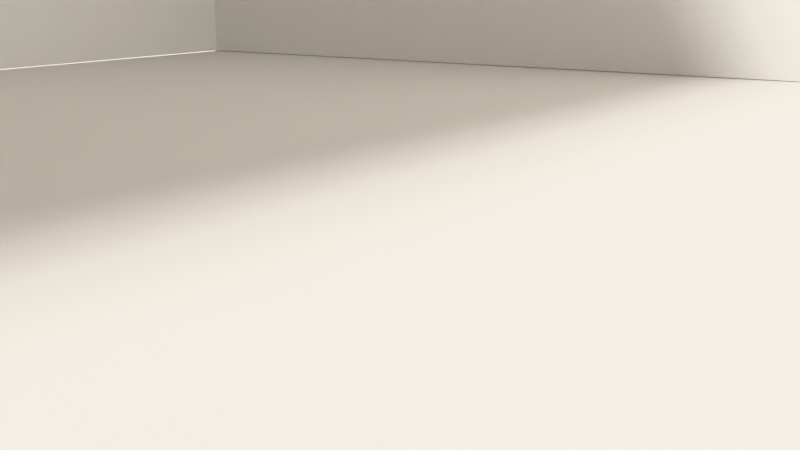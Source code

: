 # Source: Studio_Lifestyle.blend  (saved by Blender 5.2.45; exported with 4.5.12 LTS)
import bpy
from mathutils import Matrix  # noqa: F401  (used for matrix-valued properties, if any)

bpy.ops.wm.read_factory_settings(use_empty=True)
scene = bpy.context.scene
scene.name = 'Lifestyle Studio'

# ---- collections
col_lifestyle_room = bpy.data.collections.new('Lifestyle_Room'); scene.collection.children.link(col_lifestyle_room)
col_lifestyle_lights = bpy.data.collections.new('Lifestyle_Lights'); scene.collection.children.link(col_lifestyle_lights)
col_lifestyle_cameras = bpy.data.collections.new('Lifestyle_Cameras'); scene.collection.children.link(col_lifestyle_cameras)

# ---- materials (node trees are filled in below, after node groups)
mat_lifestyle___matte_off_white = bpy.data.materials.new('Lifestyle | Matte Off-White')

# ---- material node trees
mat_lifestyle___matte_off_white.use_nodes = True; mat_lifestyle___matte_off_white.node_tree.nodes.clear()
_N = mat_lifestyle___matte_off_white.node_tree.nodes; _L = mat_lifestyle___matte_off_white.node_tree.links
n0 = _N.new('ShaderNodeOutputMaterial'); n0.name = 'Material Output'; n0.location = (400, 0)
n1 = _N.new('ShaderNodeBsdfPrincipled'); n1.name = 'Principled BSDF'; n1.location = (100, 0)
n1.inputs[0].default_value = (0.815, 0.788, 0.745, 1.0)
n1.inputs[2].default_value = 0.88
n1.inputs[10].default_value = 0.005
n1.inputs[13].default_value = 0.2
n2 = _N.new('ShaderNodeTexNoise'); n2.name = 'Noise Texture'; n2.location = (-300, -100)
n2.width = 160
n2.inputs[2].default_value = 140.0
n2.inputs[3].default_value = 3.0
n3 = _N.new('ShaderNodeBump'); n3.name = 'Bump'; n3.location = (-100, -100)
n3.inputs[0].default_value = 0.025
_L.new(n2.outputs[0], n3.inputs[3])
_L.new(n3.outputs[0], n1.inputs[5])
_L.new(n1.outputs[0], n0.inputs[0])
n0.is_active_output = True

# ---- world
world_lifestyle_world = bpy.data.worlds.new('Lifestyle_World'); scene.world = world_lifestyle_world
world_lifestyle_world.use_nodes = True; world_lifestyle_world.node_tree.nodes.clear()
_N = world_lifestyle_world.node_tree.nodes; _L = world_lifestyle_world.node_tree.links
n0 = _N.new('ShaderNodeBackground'); n0.name = 'Background'; n0.location = (-200, 100)
n0.inputs[0].default_value = (0.5, 0.5, 0.5, 1.0)
n0.inputs[1].default_value = 0.15
n1 = _N.new('ShaderNodeOutputWorld'); n1.name = 'World Output'; n1.location = (200, 100)
_L.new(n0.outputs[0], n1.inputs[0])
n1.is_active_output = True

# ---- cameras
cam_cam_lifestyle___hero = bpy.data.cameras.new('CAM LIFESTYLE | HERO')
cam_cam_lifestyle___hero.lens = 55.0
cam_cam_lifestyle___hero.sensor_height = 20.25
cam_cam_lifestyle___hero.shift_y = 0.05
cam_cam_lifestyle___hero.dof.use_dof = True
cam_cam_lifestyle___hero.dof.aperture_fstop = 8.0
cam_cam_lifestyle___straight = bpy.data.cameras.new('CAM LIFESTYLE | STRAIGHT')
cam_cam_lifestyle___straight.sensor_height = 20.25
cam_cam_lifestyle___straight.shift_y = 0.08
cam_cam_lifestyle___straight.dof.use_dof = True
cam_cam_lifestyle___straight.dof.aperture_fstop = 11.0
cam_cam_lifestyle___two_point = bpy.data.cameras.new('CAM LIFESTYLE | TWO_POINT')
cam_cam_lifestyle___two_point.sensor_height = 20.25
cam_cam_lifestyle___two_point.shift_y = 0.22
cam_cam_lifestyle___two_point.dof.use_dof = True
cam_cam_lifestyle___two_point.dof.aperture_fstop = 8.0
cam_cam_lifestyle___closeup = bpy.data.cameras.new('CAM LIFESTYLE | CLOSEUP')
cam_cam_lifestyle___closeup.lens = 65.0
cam_cam_lifestyle___closeup.sensor_height = 20.25
cam_cam_lifestyle___closeup.shift_y = 0.02
cam_cam_lifestyle___closeup.dof.use_dof = True
cam_cam_lifestyle___closeup.dof.aperture_fstop = 4.5

# ---- lights
light_lifestyle_keysun = bpy.data.lights.new('Lifestyle_KeySun', 'SUN')
light_lifestyle_keysun.angle = 0.1047
light_lifestyle_keysun.energy = 22.0
light_lifestyle_skyfill = bpy.data.lights.new('Lifestyle_SkyFill', 'SUN')
light_lifestyle_skyfill.angle = 1.396
light_lifestyle_skyfill.energy = 6.0

# ---- meshes
me_plane = bpy.data.meshes.new('Plane')
me_plane.from_pydata([(-12.0, -12.0, 0.0), (12.0, -12.0, 0.0), (-12.0, 12.0, 0.0), (12.0, 12.0, 0.0)], [], [(0, 1, 3, 2)])
_uv = me_plane.uv_layers.new(name='UVMap')
_uv.uv.foreach_set('vector', [0.0, 0.0, 1.0, 0.0, 1.0, 1.0, 0.0, 1.0])
me_plane.materials.append(mat_lifestyle___matte_off_white)
me_plane.update()
me_plane_001 = bpy.data.meshes.new('Plane.001')
me_plane_001.from_pydata([(-12.0, 6.0, 0.004), (12.0, 6.0, 0.004), (-12.0, 6.0, 7.996), (12.0, 6.0, 7.996)], [], [(0, 1, 3, 2)])
_uv = me_plane_001.uv_layers.new(name='UVMap')
_uv.uv.foreach_set('vector', [0.0, 0.0, 1.0, 0.0, 1.0, 1.0, 0.0, 1.0])
me_plane_001.materials.append(mat_lifestyle___matte_off_white)
me_plane_001.update()
me_plane_002 = bpy.data.meshes.new('Plane.002')
me_plane_002.from_pydata([(-6.0, -12.0, 7.996), (-6.0, -12.0, 0.004), (-6.0, 12.0, 7.996), (-6.0, 12.0, 0.004)], [], [(0, 1, 3, 2)])
_uv = me_plane_002.uv_layers.new(name='UVMap')
_uv.uv.foreach_set('vector', [0.0, 0.0, 1.0, 0.0, 1.0, 1.0, 0.0, 1.0])
me_plane_002.materials.append(mat_lifestyle___matte_off_white)
me_plane_002.update()
me_plane_003 = bpy.data.meshes.new('Plane.003')
me_plane_003.from_pydata([(-12.0, -12.0, 0.0), (12.0, -12.0, 0.0), (-12.0, 12.0, 0.0), (12.0, 12.0, 0.0)], [], [(0, 1, 3, 2)])
_uv = me_plane_003.uv_layers.new(name='UVMap')
_uv.uv.foreach_set('vector', [0.0, 0.0, 1.0, 0.0, 1.0, 1.0, 0.0, 1.0])
me_plane_003.materials.append(mat_lifestyle___matte_off_white)
me_plane_003.update()

# ---- objects
ob_lifestyle___lantai = bpy.data.objects.new('Lifestyle / Lantai', me_plane)
ob_lifestyle___dinding_belakang = bpy.data.objects.new('Lifestyle / Dinding belakang', me_plane_001)
ob_lifestyle___dinding_kiri = bpy.data.objects.new('Lifestyle / Dinding kiri', me_plane_002)
ob_lifestyle___plafon = bpy.data.objects.new('Lifestyle / Plafon', me_plane_003)
ob_lifestyle___key_sun = bpy.data.objects.new('Lifestyle / Key Sun', light_lifestyle_keysun)
ob_lifestyle___sky_fill = bpy.data.objects.new('Lifestyle / Sky Fill', light_lifestyle_skyfill)
ob_cam_lifestyle___hero = bpy.data.objects.new('CAM LIFESTYLE | HERO', cam_cam_lifestyle___hero)
ob_cam_lifestyle___straight = bpy.data.objects.new('CAM LIFESTYLE | STRAIGHT', cam_cam_lifestyle___straight)
ob_cam_lifestyle___two_point = bpy.data.objects.new('CAM LIFESTYLE | TWO_POINT', cam_cam_lifestyle___two_point)
ob_cam_lifestyle___closeup = bpy.data.objects.new('CAM LIFESTYLE | CLOSEUP', cam_cam_lifestyle___closeup)

# ---- transforms, parenting, visibility, modifiers, constraints
ob_lifestyle___lantai.location = (0.0, 0.0, 0.0)
ob_lifestyle___dinding_belakang.location = (0.0, 0.0, 0.0)
ob_lifestyle___dinding_kiri.location = (0.0, 0.0, 0.0)
ob_lifestyle___plafon.location = (0.0, 0.0, 8.0)
ob_lifestyle___plafon.visible_camera = False
ob_lifestyle___plafon.visible_shadow = False
ob_lifestyle___key_sun.location = (0.0, 0.0, 0.0)
ob_lifestyle___key_sun.rotation_euler = (0.7854, 0.2618, -0.8727)
ob_lifestyle___sky_fill.location = (0.0, 0.0, 0.0)
ob_lifestyle___sky_fill.rotation_euler = (1.047, -0.3491, 1.047)
ob_cam_lifestyle___hero.location = (1.45, -2.15, 0.78)
ob_cam_lifestyle___hero.rotation_euler = (1.326, 0.0, 0.5934)
ob_cam_lifestyle___straight.location = (0.0, -2.5, 0.55)
ob_cam_lifestyle___straight.rotation_euler = (1.501, 0.0, 0.0)
ob_cam_lifestyle___two_point.location = (1.2, -2.2, 0.55)
ob_cam_lifestyle___two_point.rotation_euler = (1.571, 0.0, 0.4887)
ob_cam_lifestyle___closeup.location = (0.75, -1.25, 0.65)
ob_cam_lifestyle___closeup.rotation_euler = (1.257, 0.0, 0.5411)

# ---- collection membership
col_lifestyle_room.objects.link(ob_lifestyle___lantai)
col_lifestyle_room.objects.link(ob_lifestyle___dinding_belakang)
col_lifestyle_room.objects.link(ob_lifestyle___dinding_kiri)
col_lifestyle_room.objects.link(ob_lifestyle___plafon)
col_lifestyle_lights.objects.link(ob_lifestyle___key_sun)
col_lifestyle_lights.objects.link(ob_lifestyle___sky_fill)
col_lifestyle_cameras.objects.link(ob_cam_lifestyle___hero)
col_lifestyle_cameras.objects.link(ob_cam_lifestyle___straight)
col_lifestyle_cameras.objects.link(ob_cam_lifestyle___two_point)
col_lifestyle_cameras.objects.link(ob_cam_lifestyle___closeup)

# ---- scene / render settings (as saved in the file)
scene.camera = ob_cam_lifestyle___hero
scene.frame_start = 1; scene.frame_end = 250; scene.frame_set(1)
scene.render.engine = 'CYCLES'
scene.render.image_settings.color_mode = 'RGB'
scene.render.bake_bias = 0.0
scene.render.bake_samples = 0
scene.render.compositor_device = 'GPU'
scene.cycles.samples = 128
scene.eevee.use_volume_custom_range = False
scene.eevee.fast_gi_thickness_near = 0.1
scene.eevee.fast_gi_thickness_far = 0.0
scene.eevee.ray_tracing_options.screen_trace_thickness = 0.1
scene.view_settings.view_transform = 'Khronos PBR Neutral'
scene.view_settings.exposure = -2.5
bpy.context.view_layer.update()

